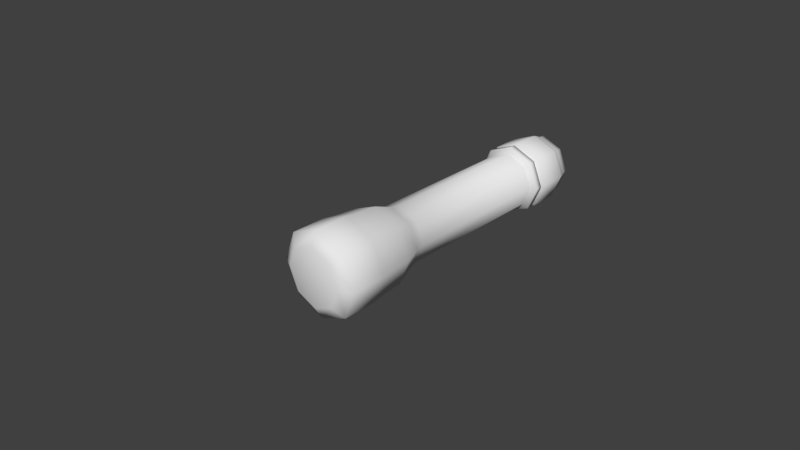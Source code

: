 # Source: lantern.blend  (saved by Blender 2.77.0; exported with 4.5.12 LTS)
import bpy
from mathutils import Matrix  # noqa: F401  (used for matrix-valued properties, if any)

bpy.ops.wm.read_factory_settings(use_empty=True)
scene = bpy.context.scene
scene.name = 'Scene'

# ---- collections
col_collection_1 = bpy.data.collections.new('Collection 1'); scene.collection.children.link(col_collection_1)

# ---- materials (node trees are filled in below, after node groups)
mat_material_003 = bpy.data.materials.new('Material.003')
mat_material_003.alpha_threshold = 0.0
mat_material_003.use_transparent_shadow = False
mat_material_003.roughness = 0.5

# ---- material node trees

# ---- world
world_world = bpy.data.worlds.new('World'); scene.world = world_world
world_world.color = (0.05088, 0.05088, 0.05088)
world_world.use_sun_shadow = False
world_world.sun_shadow_jitter_overblur = 0.0
world_world.cycles.sampling_method = 'MANUAL'

# ---- cameras
cam_camera = bpy.data.cameras.new('Camera')
cam_camera.clip_end = 100.0
cam_camera.lens = 35.0
cam_camera.sensor_width = 32.0
cam_camera.sensor_height = 18.0
cam_camera.ortho_scale = 7.314
cam_camera.dof.focus_distance = 0.0
cam_camera.dof.aperture_fstop = 128.0

# ---- meshes
me_cylinder = bpy.data.meshes.new('Cylinder')
me_cylinder.from_pydata([(-9.958e-09, -3.645e-07, 5.689), (0.0, 1.0, -3.415), (0.0, 1.0, 2.1), (0.7071, 0.7071, -3.415), (0.7071, 0.7071, 2.1), (1.0, 1.386e-07, -3.415), (1.0, -1.268e-07, 2.1), (0.7071, -0.7071, -3.415), (0.7071, -0.7071, 2.1), (-8.742e-08, -1.0, -3.415), (-8.742e-08, -1.0, 2.1), (-0.7071, -0.7071, -3.415), (-0.7071, -0.7071, 2.1), (-1.0, 1.942e-07, -3.415), (-1.0, -7.113e-08, 2.1), (-0.7071, 0.7071, -3.415), (-0.7071, 0.7071, 2.1), (2.578e-09, 1.215, -3.509), (0.8589, 0.8589, -3.509), (1.215, 1.342e-07, -3.509), (0.8589, -0.8589, -3.509), (-1.036e-07, -1.215, -3.509), (-0.8589, -0.8589, -3.509), (-1.215, 2.018e-07, -3.509), (-0.8589, 0.8589, -3.509), (2.578e-09, 1.215, -3.737), (0.8589, 0.8589, -3.737), (1.215, 1.515e-07, -3.737), (0.8589, -0.8589, -3.737), (-1.036e-07, -1.215, -3.737), (-0.8589, -0.8589, -3.737), (-1.215, 2.19e-07, -3.737), (-0.8589, 0.8589, -3.737), (-4.216e-09, 1.066, -3.737), (0.7539, 0.7539, -3.737), (1.066, 1.597e-07, -3.737), (0.7539, -0.7539, -3.737), (-9.742e-08, -1.066, -3.737), (-0.7539, -0.7539, -3.737), (-1.066, 2.19e-07, -3.737), (-0.7539, 0.7539, -3.737), (-4.216e-09, 1.066, -3.844), (0.7539, 0.7539, -3.844), (1.066, 1.678e-07, -3.844), (0.7539, -0.7539, -3.844), (-9.742e-08, -1.066, -3.844), (-0.7539, -0.7539, -3.844), (-1.066, 2.271e-07, -3.844), (-0.7539, 0.7539, -3.844), (2.241e-09, 1.224, -3.911), (0.8694, 0.864, -3.911), (1.23, -0.005431, -3.911), (0.8694, -0.8748, -3.911), (-1.052e-07, -1.235, -3.911), (-0.8694, -0.8748, -3.911), (-1.23, -0.005431, -3.911), (-0.8694, 0.864, -3.911), (2.241e-09, 1.224, -4.931), (0.8694, 0.864, -4.931), (1.23, -0.005431, -4.931), (0.8694, -0.8748, -4.931), (-1.052e-07, -1.235, -4.931), (-0.8694, -0.8748, -4.931), (-1.23, -0.005431, -4.931), (-0.8694, 0.864, -4.931), (-3.243e-09, -0.005431, -5.479), (-8.691e-10, 1.145, -5.132), (0.8138, 0.8083, -5.132), (1.151, -0.005431, -5.132), (0.8138, -0.8192, -5.132), (-1.015e-07, -1.156, -5.132), (-0.8138, -0.8192, -5.132), (-1.151, -0.005431, -5.132), (-0.8138, 0.8083, -5.132), (-3.243e-09, 1.061, -5.293), (0.7539, 0.7484, -5.293), (1.066, -0.005431, -5.293), (0.7539, -0.7593, -5.293), (-9.644e-08, -1.072, -5.293), (-0.7539, -0.7593, -5.293), (-1.066, -0.005431, -5.293), (-0.7539, 0.7484, -5.293), (-3.243e-09, 1.061, -5.479), (0.7539, 0.7484, -5.479), (1.066, -0.005431, -5.479), (0.7539, -0.7593, -5.479), (-9.644e-08, -1.072, -5.479), (-0.7539, -0.7593, -5.479), (-1.066, -0.005431, -5.479), (-0.7539, 0.7484, -5.479), (6.004e-10, 1.091, 2.469), (0.7712, 0.7712, 2.469), (1.091, -1.62e-07, 2.469), (0.7712, -0.7712, 2.469), (-9.475e-08, -1.091, 2.469), (-0.7712, -0.7712, 2.469), (-1.091, -1.013e-07, 2.469), (-0.7712, 0.7712, 2.469), (7.012e-09, 1.349, 3.129), (0.9537, 0.9537, 3.129), (1.349, -2.306e-07, 3.129), (0.9537, -0.9537, 3.129), (-1.109e-07, -1.349, 3.129), (-0.9537, -0.9537, 3.129), (-1.349, -1.556e-07, 3.129), (-0.9537, 0.9537, 3.129), (7.274e-09, 1.399, 3.889), (0.9894, 0.9894, 3.889), (1.399, -2.921e-07, 3.889), (0.9894, -0.9894, 3.889), (-1.15e-07, -1.399, 3.889), (-0.9894, -0.9894, 3.889), (-1.399, -2.142e-07, 3.889), (-0.9894, 0.9894, 3.889), (8.75e-09, 1.46, 4.291), (1.033, 1.033, 4.291), (1.46, -3.259e-07, 4.291), (1.033, -1.033, 4.291), (-1.189e-07, -1.46, 4.291), (-1.033, -1.033, 4.291), (-1.46, -2.446e-07, 4.291), (-1.033, 1.033, 4.291), (8.75e-09, 1.46, 5.454), (1.033, 1.033, 5.454), (1.46, -4.136e-07, 5.454), (1.033, -1.033, 5.454), (-1.189e-07, -1.46, 5.454), (-1.033, -1.033, 5.454), (-1.46, -3.324e-07, 5.454), (-1.033, 1.033, 5.454), (-9.958e-09, 1.018, 5.689), (0.7197, 0.7197, 5.689), (1.018, -4.09e-07, 5.689), (0.7197, -0.7197, 5.689), (-9.894e-08, -1.018, 5.689), (-0.7197, -0.7197, 5.689), (-1.018, -3.524e-07, 5.689), (-0.7197, 0.7197, 5.689)], [], [(11, 13, 23, 22), (10, 8, 93, 94), (1, 2, 4, 3), (3, 5, 19, 18), (16, 14, 96, 97), (3, 4, 6, 5), (1, 3, 18, 17), (8, 6, 92, 93), (5, 6, 8, 7), (9, 11, 22, 21), (4, 2, 90, 91), (7, 8, 10, 9), (7, 9, 21, 20), (14, 12, 95, 96), (9, 10, 12, 11), (13, 15, 24, 23), (6, 4, 91, 92), (11, 12, 14, 13), (5, 7, 20, 19), (12, 10, 94, 95), (13, 14, 16, 15), (15, 1, 17, 24), (2, 16, 97, 90), (15, 16, 2, 1), (17, 18, 26, 25), (18, 19, 27, 26), (24, 17, 25, 32), (19, 20, 28, 27), (20, 21, 29, 28), (21, 22, 30, 29), (22, 23, 31, 30), (23, 24, 32, 31), (27, 28, 36, 35), (28, 29, 37, 36), (29, 30, 38, 37), (30, 31, 39, 38), (31, 32, 40, 39), (25, 26, 34, 33), (26, 27, 35, 34), (32, 25, 33, 40), (38, 39, 47, 46), (39, 40, 48, 47), (33, 34, 42, 41), (34, 35, 43, 42), (40, 33, 41, 48), (35, 36, 44, 43), (36, 37, 45, 44), (37, 38, 46, 45), (41, 42, 50, 49), (42, 43, 51, 50), (48, 41, 49, 56), (43, 44, 52, 51), (44, 45, 53, 52), (45, 46, 54, 53), (46, 47, 55, 54), (47, 48, 56, 55), (49, 50, 58, 57), (50, 51, 59, 58), (56, 49, 57, 64), (51, 52, 60, 59), (52, 53, 61, 60), (53, 54, 62, 61), (54, 55, 63, 62), (55, 56, 64, 63), (60, 61, 70, 69), (61, 62, 71, 70), (62, 63, 72, 71), (63, 64, 73, 72), (57, 58, 67, 66), (58, 59, 68, 67), (64, 57, 66, 73), (59, 60, 69, 68), (72, 73, 81, 80), (66, 67, 75, 74), (67, 68, 76, 75), (73, 66, 74, 81), (68, 69, 77, 76), (69, 70, 78, 77), (70, 71, 79, 78), (71, 72, 80, 79), (74, 75, 83, 82), (75, 76, 84, 83), (81, 74, 82, 89), (76, 77, 85, 84), (77, 78, 86, 85), (78, 79, 87, 86), (79, 80, 88, 87), (80, 81, 89, 88), (65, 82, 83), (65, 83, 84), (65, 84, 85), (65, 85, 86), (65, 86, 87), (65, 87, 88), (65, 88, 89), (65, 89, 82), (91, 90, 98, 99), (92, 91, 99, 100), (90, 97, 105, 98), (93, 92, 100, 101), (94, 93, 101, 102), (95, 94, 102, 103), (96, 95, 103, 104), (97, 96, 104, 105), (102, 101, 109, 110), (103, 102, 110, 111), (104, 103, 111, 112), (105, 104, 112, 113), (99, 98, 106, 107), (100, 99, 107, 108), (98, 105, 113, 106), (101, 100, 108, 109), (113, 112, 120, 121), (107, 106, 114, 115), (108, 107, 115, 116), (106, 113, 121, 114), (109, 108, 116, 117), (110, 109, 117, 118), (111, 110, 118, 119), (112, 111, 119, 120), (115, 114, 122, 123), (116, 115, 123, 124), (114, 121, 129, 122), (117, 116, 124, 125), (118, 117, 125, 126), (119, 118, 126, 127), (120, 119, 127, 128), (121, 120, 128, 129), (124, 123, 131, 132), (122, 129, 137, 130), (125, 124, 132, 133), (126, 125, 133, 134), (127, 126, 134, 135), (128, 127, 135, 136), (129, 128, 136, 137), (123, 122, 130, 131), (0, 131, 130), (0, 132, 131), (0, 133, 132), (0, 134, 133), (0, 135, 134), (0, 136, 135), (0, 137, 136), (0, 130, 137)])
me_cylinder.polygons.foreach_set('use_smooth', [True] * 144)
_uv = me_cylinder.uv_layers.new(name='UVMap')
_uv.uv.foreach_set('vector', [0.185, 0.7882, 0.1323, 0.7882, 0.1323, 0.7956, 0.1963, 0.7956, 0.2068, 0.3556, 0.185, 0.3556, 0.1898, 0.3267, 0.2136, 0.3267, 0.05776, 0.7882, 0.05776, 0.3556, 0.0796, 0.3556, 0.0796, 0.7882, 0.0796, 0.7882, 0.1323, 0.7882, 0.1323, 0.7956, 0.06828, 0.7956, 0.0796, 0.3556, 0.1323, 0.3556, 0.1323, 0.3267, 0.07482, 0.3267, 0.0796, 0.7882, 0.0796, 0.3556, 0.1323, 0.3556, 0.1323, 0.7882, 0.05776, 0.7882, 0.0796, 0.7882, 0.06828, 0.7956, 0.04176, 0.7956, 0.185, 0.3556, 0.1323, 0.3556, 0.1323, 0.3267, 0.1898, 0.3267, 0.1323, 0.7882, 0.1323, 0.3556, 0.185, 0.3556, 0.185, 0.7882, 0.2068, 0.7882, 0.185, 0.7882, 0.1963, 0.7956, 0.2228, 0.7956, 0.0796, 0.3556, 0.05776, 0.3556, 0.05101, 0.3267, 0.07482, 0.3267, 0.185, 0.7882, 0.185, 0.3556, 0.2068, 0.3556, 0.2068, 0.7882, 0.185, 0.7882, 0.2068, 0.7882, 0.2228, 0.7956, 0.1963, 0.7956, 0.1323, 0.3556, 0.185, 0.3556, 0.1898, 0.3267, 0.1323, 0.3267, 0.2068, 0.7882, 0.2068, 0.3556, 0.185, 0.3556, 0.185, 0.7882, 0.1323, 0.7882, 0.0796, 0.7882, 0.06828, 0.7956, 0.1323, 0.7956, 0.1323, 0.3556, 0.0796, 0.3556, 0.07482, 0.3267, 0.1323, 0.3267, 0.185, 0.7882, 0.185, 0.3556, 0.1323, 0.3556, 0.1323, 0.7882, 0.1323, 0.7882, 0.185, 0.7882, 0.1963, 0.7956, 0.1323, 0.7956, 0.185, 0.3556, 0.2068, 0.3556, 0.2136, 0.3267, 0.1898, 0.3267, 0.1323, 0.7882, 0.1323, 0.3556, 0.0796, 0.3556, 0.0796, 0.7882, 0.0796, 0.7882, 0.05776, 0.7882, 0.04176, 0.7956, 0.06828, 0.7956, 0.05776, 0.3556, 0.0796, 0.3556, 0.07482, 0.3267, 0.05101, 0.3267, 0.0796, 0.7882, 0.0796, 0.3556, 0.05776, 0.3556, 0.05776, 0.7882, 0.04176, 0.7956, 0.06828, 0.7956, 0.06828, 0.8135, 0.04176, 0.8135, 0.06828, 0.7956, 0.1323, 0.7956, 0.1323, 0.8135, 0.06828, 0.8135, 0.06828, 0.7956, 0.04176, 0.7956, 0.04176, 0.8135, 0.06828, 0.8135, 0.1323, 0.7956, 0.1963, 0.7956, 0.1963, 0.8135, 0.1323, 0.8135, 0.1963, 0.7956, 0.2228, 0.7956, 0.2228, 0.8135, 0.1963, 0.8135, 0.2228, 0.7956, 0.1963, 0.7956, 0.1963, 0.8135, 0.2228, 0.8135, 0.1963, 0.7956, 0.1323, 0.7956, 0.1323, 0.8135, 0.1963, 0.8135, 0.1323, 0.7956, 0.06828, 0.7956, 0.06828, 0.8135, 0.1323, 0.8135, 0.1323, 0.8135, 0.1963, 0.8135, 0.1885, 0.8135, 0.1323, 0.8135, 0.1963, 0.8135, 0.2228, 0.8135, 0.2118, 0.8135, 0.1885, 0.8135, 0.2228, 0.8135, 0.1963, 0.8135, 0.1885, 0.8135, 0.2118, 0.8135, 0.1963, 0.8135, 0.1323, 0.8135, 0.1323, 0.8135, 0.1885, 0.8135, 0.1323, 0.8135, 0.06828, 0.8135, 0.07611, 0.8135, 0.1323, 0.8135, 0.04176, 0.8135, 0.06828, 0.8135, 0.07611, 0.8135, 0.05283, 0.8135, 0.06828, 0.8135, 0.1323, 0.8135, 0.1323, 0.8135, 0.07611, 0.8135, 0.06828, 0.8135, 0.04176, 0.8135, 0.05283, 0.8135, 0.07611, 0.8135, 0.1885, 0.8135, 0.1323, 0.8135, 0.1323, 0.8219, 0.1885, 0.8219, 0.1323, 0.8135, 0.07611, 0.8135, 0.07611, 0.8219, 0.1323, 0.8219, 0.05283, 0.8135, 0.07611, 0.8135, 0.07611, 0.8219, 0.05283, 0.8219, 0.07611, 0.8135, 0.1323, 0.8135, 0.1323, 0.8219, 0.07611, 0.8219, 0.07611, 0.8135, 0.05283, 0.8135, 0.05283, 0.8219, 0.07611, 0.8219, 0.1323, 0.8135, 0.1885, 0.8135, 0.1885, 0.8219, 0.1323, 0.8219, 0.1885, 0.8135, 0.2118, 0.8135, 0.2118, 0.8219, 0.1885, 0.8219, 0.2118, 0.8135, 0.1885, 0.8135, 0.1885, 0.8219, 0.2118, 0.8219, 0.05283, 0.8219, 0.07611, 0.8219, 0.0679, 0.8271, 0.04106, 0.8271, 0.07611, 0.8219, 0.1323, 0.8219, 0.1327, 0.8271, 0.0679, 0.8271, 0.07611, 0.8219, 0.05283, 0.8219, 0.04106, 0.8271, 0.0679, 0.8271, 0.1323, 0.8219, 0.1885, 0.8219, 0.1975, 0.8271, 0.1327, 0.8271, 0.1885, 0.8219, 0.2118, 0.8219, 0.2244, 0.8271, 0.1975, 0.8271, 0.2118, 0.8219, 0.1885, 0.8219, 0.1975, 0.8271, 0.2244, 0.8271, 0.1885, 0.8219, 0.1323, 0.8219, 0.1327, 0.8271, 0.1975, 0.8271, 0.1323, 0.8219, 0.07611, 0.8219, 0.0679, 0.8271, 0.1327, 0.8271, 0.04106, 0.8271, 0.0679, 0.8271, 0.0679, 0.9071, 0.04106, 0.9071, 0.0679, 0.8271, 0.1327, 0.8271, 0.1327, 0.9071, 0.0679, 0.9071, 0.0679, 0.8271, 0.04106, 0.8271, 0.04106, 0.9071, 0.0679, 0.9071, 0.1327, 0.8271, 0.1975, 0.8271, 0.1975, 0.9071, 0.1327, 0.9071, 0.1975, 0.8271, 0.2244, 0.8271, 0.2244, 0.9071, 0.1975, 0.9071, 0.2244, 0.8271, 0.1975, 0.8271, 0.1975, 0.9071, 0.2244, 0.9071, 0.1975, 0.8271, 0.1327, 0.8271, 0.1327, 0.9071, 0.1975, 0.9071, 0.1327, 0.8271, 0.0679, 0.8271, 0.0679, 0.9071, 0.1327, 0.9071, 0.1975, 0.9071, 0.2244, 0.9071, 0.2185, 0.9229, 0.1934, 0.9229, 0.2244, 0.9071, 0.1975, 0.9071, 0.1934, 0.9229, 0.2185, 0.9229, 0.1975, 0.9071, 0.1327, 0.9071, 0.1327, 0.9229, 0.1934, 0.9229, 0.1327, 0.9071, 0.0679, 0.9071, 0.07205, 0.9229, 0.1327, 0.9229, 0.04106, 0.9071, 0.0679, 0.9071, 0.07205, 0.9229, 0.04693, 0.9229, 0.0679, 0.9071, 0.1327, 0.9071, 0.1327, 0.9229, 0.07205, 0.9229, 0.0679, 0.9071, 0.04106, 0.9071, 0.04693, 0.9229, 0.07205, 0.9229, 0.1327, 0.9071, 0.1975, 0.9071, 0.1934, 0.9229, 0.1327, 0.9229, 0.1327, 0.9229, 0.07205, 0.9229, 0.07652, 0.9355, 0.1327, 0.9355, 0.04693, 0.9229, 0.07205, 0.9229, 0.07652, 0.9355, 0.05324, 0.9355, 0.07205, 0.9229, 0.1327, 0.9229, 0.1327, 0.9355, 0.07652, 0.9355, 0.07205, 0.9229, 0.04693, 0.9229, 0.05324, 0.9355, 0.07652, 0.9355, 0.1327, 0.9229, 0.1934, 0.9229, 0.1889, 0.9355, 0.1327, 0.9355, 0.1934, 0.9229, 0.2185, 0.9229, 0.2122, 0.9355, 0.1889, 0.9355, 0.2185, 0.9229, 0.1934, 0.9229, 0.1889, 0.9355, 0.2122, 0.9355, 0.1934, 0.9229, 0.1327, 0.9229, 0.1327, 0.9355, 0.1889, 0.9355, 0.05324, 0.9355, 0.07652, 0.9355, 0.07652, 0.9501, 0.05324, 0.9501, 0.07652, 0.9355, 0.1327, 0.9355, 0.1327, 0.9501, 0.07652, 0.9501, 0.07652, 0.9355, 0.05324, 0.9355, 0.05324, 0.9501, 0.07652, 0.9501, 0.1327, 0.9355, 0.1889, 0.9355, 0.1889, 0.9501, 0.1327, 0.9501, 0.1889, 0.9355, 0.2122, 0.9355, 0.2122, 0.9501, 0.1889, 0.9501, 0.2122, 0.9355, 0.1889, 0.9355, 0.1889, 0.9501, 0.2122, 0.9501, 0.1889, 0.9355, 0.1327, 0.9355, 0.1327, 0.9501, 0.1889, 0.9501, 0.1327, 0.9355, 0.07652, 0.9355, 0.07652, 0.9501, 0.1327, 0.9501, 0.1327, 0.9501, 0.05324, 0.9501, 0.07652, 0.9501, 0.1327, 0.9501, 0.07652, 0.9501, 0.1327, 0.9501, 0.1327, 0.9501, 0.1327, 0.9501, 0.1889, 0.9501, 0.1327, 0.9501, 0.1889, 0.9501, 0.2122, 0.9501, 0.1327, 0.9501, 0.2122, 0.9501, 0.1889, 0.9501, 0.1327, 0.9501, 0.1889, 0.9501, 0.1327, 0.9501, 0.1327, 0.9501, 0.1327, 0.9501, 0.07652, 0.9501, 0.1327, 0.9501, 0.07652, 0.9501, 0.05324, 0.9501, 0.07482, 0.3267, 0.05101, 0.3267, 0.03177, 0.275, 0.06121, 0.275, 0.1323, 0.3267, 0.07482, 0.3267, 0.06121, 0.275, 0.1323, 0.275, 0.05101, 0.3267, 0.07482, 0.3267, 0.06121, 0.275, 0.03177, 0.275, 0.1898, 0.3267, 0.1323, 0.3267, 0.1323, 0.275, 0.2034, 0.275, 0.2136, 0.3267, 0.1898, 0.3267, 0.2034, 0.275, 0.2328, 0.275, 0.1898, 0.3267, 0.2136, 0.3267, 0.2328, 0.275, 0.2034, 0.275, 0.1323, 0.3267, 0.1898, 0.3267, 0.2034, 0.275, 0.1323, 0.275, 0.07482, 0.3267, 0.1323, 0.3267, 0.1323, 0.275, 0.06121, 0.275, 0.2328, 0.275, 0.2034, 0.275, 0.206, 0.2153, 0.2366, 0.2153, 0.2034, 0.275, 0.2328, 0.275, 0.2366, 0.2153, 0.206, 0.2153, 0.1323, 0.275, 0.2034, 0.275, 0.206, 0.2153, 0.1323, 0.2153, 0.06121, 0.275, 0.1323, 0.275, 0.1323, 0.2153, 0.05856, 0.2153, 0.06121, 0.275, 0.03177, 0.275, 0.02801, 0.2153, 0.05856, 0.2153, 0.1323, 0.275, 0.06121, 0.275, 0.05856, 0.2153, 0.1323, 0.2153, 0.03177, 0.275, 0.06121, 0.275, 0.05856, 0.2153, 0.02801, 0.2153, 0.2034, 0.275, 0.1323, 0.275, 0.1323, 0.2153, 0.206, 0.2153, 0.05856, 0.2153, 0.1323, 0.2153, 0.1323, 0.1838, 0.05533, 0.1838, 0.05856, 0.2153, 0.02801, 0.2153, 0.02345, 0.1838, 0.05533, 0.1838, 0.1323, 0.2153, 0.05856, 0.2153, 0.05533, 0.1838, 0.1323, 0.1838, 0.02801, 0.2153, 0.05856, 0.2153, 0.05533, 0.1838, 0.02345, 0.1838, 0.206, 0.2153, 0.1323, 0.2153, 0.1323, 0.1838, 0.2093, 0.1838, 0.2366, 0.2153, 0.206, 0.2153, 0.2093, 0.1838, 0.2412, 0.1838, 0.206, 0.2153, 0.2366, 0.2153, 0.2412, 0.1838, 0.2093, 0.1838, 0.1323, 0.2153, 0.206, 0.2153, 0.2093, 0.1838, 0.1323, 0.1838, 0.05533, 0.1838, 0.02345, 0.1838, 0.02345, 0.09256, 0.05533, 0.09256, 0.1323, 0.1838, 0.05533, 0.1838, 0.05533, 0.09256, 0.1323, 0.09256, 0.02345, 0.1838, 0.05533, 0.1838, 0.05533, 0.09256, 0.02345, 0.09256, 0.2093, 0.1838, 0.1323, 0.1838, 0.1323, 0.09256, 0.2093, 0.09256, 0.2412, 0.1838, 0.2093, 0.1838, 0.2093, 0.09256, 0.2412, 0.09256, 0.2093, 0.1838, 0.2412, 0.1838, 0.2412, 0.09256, 0.2093, 0.09256, 0.1323, 0.1838, 0.2093, 0.1838, 0.2093, 0.09256, 0.1323, 0.09256, 0.05533, 0.1838, 0.1323, 0.1838, 0.1323, 0.09256, 0.05533, 0.09256, 0.9305, 0.5846, 0.8454, 0.8009, 0.7831, 0.7353, 0.8424, 0.5846, 0.6398, 0.8905, 0.4343, 0.8009, 0.4966, 0.7353, 0.6398, 0.7978, 0.8454, 0.3682, 0.9305, 0.5846, 0.8424, 0.5846, 0.7831, 0.4338, 0.6398, 0.2786, 0.8454, 0.3682, 0.7831, 0.4338, 0.6398, 0.3713, 0.4343, 0.3682, 0.6398, 0.2786, 0.6398, 0.3713, 0.4966, 0.4338, 0.3491, 0.5846, 0.4343, 0.3682, 0.4966, 0.4338, 0.4372, 0.5846, 0.4343, 0.8009, 0.3491, 0.5846, 0.4372, 0.5846, 0.4966, 0.7353, 0.8454, 0.8009, 0.6398, 0.8905, 0.6398, 0.7978, 0.7831, 0.7353, 0.6398, 0.5846, 0.7831, 0.7353, 0.6398, 0.7978, 0.6398, 0.5846, 0.8424, 0.5846, 0.7831, 0.7353, 0.6398, 0.5846, 0.7831, 0.4338, 0.8424, 0.5846, 0.6398, 0.5846, 0.6398, 0.3713, 0.7831, 0.4338, 0.6398, 0.5846, 0.4966, 0.4338, 0.6398, 0.3713, 0.6398, 0.5846, 0.4372, 0.5846, 0.4966, 0.4338, 0.6398, 0.5846, 0.4966, 0.7353, 0.4372, 0.5846, 0.6398, 0.5846, 0.6398, 0.7978, 0.4966, 0.7353])
me_cylinder.materials.append(mat_material_003)
me_cylinder.use_remesh_preserve_volume = False
me_cylinder.use_remesh_preserve_attributes = False
me_cylinder.use_mirror_vertex_groups = False
me_cylinder.update()

# ---- objects
ob_cylinder = bpy.data.objects.new('Cylinder', me_cylinder)
ob_camera = bpy.data.objects.new('Camera', cam_camera)

# ---- transforms, parenting, visibility, modifiers, constraints
ob_cylinder.location = (-1.148, 0.0, 0.0)
ob_cylinder.rotation_euler = (1.571, -0.0, 0.0)
ob_cylinder.scale = (0.3018, 0.3018, 0.3018)
ob_cylinder.lineart.crease_threshold = 0.0
ob_camera.location = (3.887, -5.887, 3.859)
ob_camera.rotation_euler = (1.094, 0.01081, 0.7579)
ob_camera.lock_rotations_4d = False
ob_camera.empty_display_type = 'ARROWS'
ob_camera.color = (0.0, 0.0, 0.0, 0.0)
ob_camera.display_type = 'WIRE'
ob_camera.lineart.crease_threshold = 0.0

# ---- collection membership
col_collection_1.objects.link(ob_cylinder)
col_collection_1.objects.link(ob_camera)

# ---- scene / render settings (as saved in the file)
scene.camera = ob_camera
scene.frame_start = 1; scene.frame_end = 250; scene.frame_set(1)
scene.render.engine = 'BLENDER_EEVEE_NEXT'
scene.render.resolution_percentage = 50
scene.render.dither_intensity = 0.0
scene.cycles.use_denoising = False
scene.cycles.samples = 128
scene.cycles.sampling_pattern = 'TABULATED_SOBOL'
scene.cycles.light_sampling_threshold = 0.0
scene.cycles.use_adaptive_sampling = False
scene.cycles.use_light_tree = False
scene.cycles.blur_glossy = 0.0
scene.cycles.sample_clamp_indirect = 0.0
scene.view_settings.view_transform = 'Standard'
bpy.context.view_layer.update()

# ---- added for rendering (the .blend has no usable light): sun
light_auto_sun = bpy.data.lights.new('AutoSun', 'SUN')
light_auto_sun.energy = 3.0
light_auto_sun.angle = 0.0523599
ob_auto_sun = bpy.data.objects.new('AutoSun', light_auto_sun)
scene.collection.objects.link(ob_auto_sun)
ob_auto_sun.rotation_euler = (0.872665, 0.174533, 0.523599)
bpy.context.view_layer.update()
